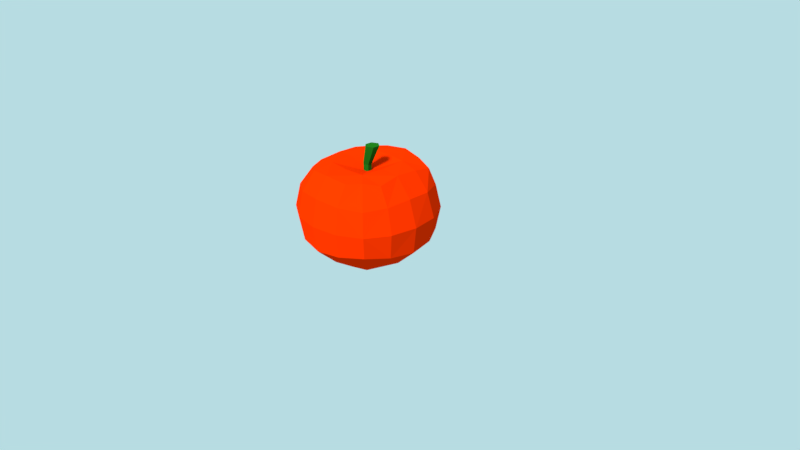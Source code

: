 # Source: apple.blend  (saved by Blender 2.78.0; exported with 4.5.12 LTS)
import bpy
from mathutils import Matrix  # noqa: F401  (used for matrix-valued properties, if any)

bpy.ops.wm.read_factory_settings(use_empty=True)
scene = bpy.context.scene
scene.name = 'Scene'

# ---- collections
col_collection_1 = bpy.data.collections.new('Collection 1'); scene.collection.children.link(col_collection_1)

# ---- materials (node trees are filled in below, after node groups)
mat_material_001 = bpy.data.materials.new('Material.001')
mat_material_001.alpha_threshold = 0.0
mat_material_001.roughness = 0.5
mat_material_002 = bpy.data.materials.new('Material.002')
mat_material_002.alpha_threshold = 0.0
mat_material_002.roughness = 0.5

# ---- material node trees
mat_material_001.use_nodes = True; mat_material_001.node_tree.nodes.clear()
_N = mat_material_001.node_tree.nodes; _L = mat_material_001.node_tree.links
n0 = _N.new('ShaderNodeOutputMaterial'); n0.name = 'Material Output'; n0.location = (300, 300)
n1 = _N.new('ShaderNodeBsdfDiffuse'); n1.name = 'Diffuse BSDF'; n1.location = (10, 300)
n1.inputs[0].default_value = (0.8, 0.02474, 0.0, 1.0)
_L.new(n1.outputs[0], n0.inputs[0])
n0.is_active_output = True
mat_material_002.use_nodes = True; mat_material_002.node_tree.nodes.clear()
_N = mat_material_002.node_tree.nodes; _L = mat_material_002.node_tree.links
n0 = _N.new('ShaderNodeOutputMaterial'); n0.name = 'Material Output'; n0.location = (300, 300)
n1 = _N.new('ShaderNodeBsdfDiffuse'); n1.name = 'Diffuse BSDF'; n1.location = (10, 300)
n1.inputs[0].default_value = (0.009987, 0.1237, 0.006901, 1.0)
_L.new(n1.outputs[0], n0.inputs[0])
n0.is_active_output = True

# ---- world
world_world = bpy.data.worlds.new('World'); scene.world = world_world
world_world.use_nodes = True; world_world.node_tree.nodes.clear()
_N = world_world.node_tree.nodes; _L = world_world.node_tree.links
n0 = _N.new('ShaderNodeOutputWorld'); n0.name = 'World Output'; n0.location = (300, 300)
n1 = _N.new('ShaderNodeBackground'); n1.name = 'Background'; n1.location = (10, 300)
n1.inputs[0].default_value = (0.4762, 0.7181, 0.7613, 1.0)
_L.new(n1.outputs[0], n0.inputs[0])
n0.is_active_output = True
world_world.color = (0.05088, 0.05088, 0.05088)
world_world.use_sun_shadow = False
world_world.sun_shadow_jitter_overblur = 0.0
world_world.cycles.sampling_method = 'MANUAL'

# ---- cameras
cam_camera = bpy.data.cameras.new('Camera')
cam_camera.clip_end = 100.0
cam_camera.lens = 35.0
cam_camera.sensor_width = 32.0
cam_camera.sensor_height = 18.0
cam_camera.ortho_scale = 7.314
cam_camera.dof.focus_distance = 0.0

# ---- lights
light_lamp = bpy.data.lights.new('Lamp', 'SUN')
light_lamp.color = (0.9699, 1.0, 1.0)
light_lamp.transmission_factor = 0.0
light_lamp.cutoff_distance = 30.0
light_lamp.angle = 0.1993
light_lamp.energy = 5.0
light_lamp.shadow_buffer_clip_start = 1.001
light_lamp.shadow_soft_size = 0.1
light_lamp.shadow_cascade_max_distance = 1000.0

# ---- meshes
me_cube_001 = bpy.data.meshes.new('Cube.001')
me_cube_001.from_pydata([(-0.7639, -0.3264, -0.3264), (-0.7162, -0.3264, 0.316), (-0.7162, 0.3264, 0.316), (-0.7639, 0.3264, -0.3264), (-0.3264, 0.7639, -0.3264), (-0.3264, 0.7639, 0.3264), (0.3264, 0.7639, 0.3264), (0.3264, 0.7639, -0.3264), (0.7639, 0.3264, -0.3264), (0.7162, 0.3264, 0.316), (0.7162, -0.3264, 0.316), (0.7639, -0.3264, -0.3264), (0.3264, -0.7639, -0.3264), (0.3264, -0.7639, 0.3264), (-0.3264, -0.7639, 0.3264), (-0.3264, -0.7639, -0.3264), (-0.3264, 0.3264, -0.665), (0.3264, 0.3264, -0.665), (0.3264, -0.3264, -0.665), (-0.3264, -0.3264, -0.665), (0.2787, 0.3264, 0.595), (-0.2787, 0.3264, 0.595), (-0.2787, -0.3264, 0.595), (0.2787, -0.3264, 0.595), (-0.8075, -0.3507, -0.002591), (-0.748, 0.0, 0.3351), (-0.8075, 0.3507, -0.002591), (-0.8194, 0.0, -0.3507), (-0.3507, 0.8194, 0.0), (0.0, 0.8194, 0.3507), (0.3507, 0.8194, 0.0), (0.0, 0.8194, -0.3507), (0.8075, 0.3507, -0.002591), (0.748, 0.0, 0.3351), (0.8075, -0.3507, -0.002591), (0.8194, 0.0, -0.3507), (0.3507, -0.8194, 0.0), (0.0, -0.8194, 0.3507), (-0.3507, -0.8194, 0.0), (0.0, -0.8194, -0.3507), (0.0, 0.3507, -0.6711), (0.3507, 0.0, -0.6711), (0.0, -0.3507, -0.6711), (-0.3507, 0.0, -0.6711), (0.0, 0.3507, 0.5923), (-0.2792, 0.0, 0.5819), (0.0, -0.3507, 0.5923), (0.2792, 0.0, 0.5819), (-0.5074, 0.2559, -0.5726), (-0.5074, -0.2559, -0.5726), (-0.599, -0.599, -0.3021), (-0.587, -0.599, 0.2995), (-0.5275, -0.3021, 0.5517), (-0.5633, 0.2841, 0.5519), (-0.587, 0.599, 0.2995), (-0.599, 0.599, -0.3021), (0.2559, 0.5074, -0.5726), (-0.2559, 0.5074, -0.5726), (-0.2902, 0.599, 0.5646), (0.2902, 0.599, 0.5646), (0.587, 0.599, 0.2995), (0.599, 0.599, -0.3021), (0.5074, -0.2559, -0.5726), (0.5074, 0.2559, -0.5726), (0.5275, 0.3021, 0.5517), (0.5665, -0.2952, 0.5375), (0.587, -0.599, 0.2995), (0.599, -0.599, -0.3021), (-0.2559, -0.5074, -0.5726), (0.2559, -0.5074, -0.5726), (0.2902, -0.599, 0.5646), (-0.2902, -0.599, 0.5646), (-0.8606, 0.0, -0.003887), (0.0, 0.8785, 0.0), (0.8606, 0.0, -0.003887), (0.0, -0.8785, 0.0), (0.0, 0.0, -0.6035), (0.0, 0.0, 0.473), (-0.5449, 0.0, -0.5996), (-0.6403, -0.6432, -0.0006478), (-0.536, 0.0, 0.5723), (-0.6403, 0.6432, -0.0006478), (0.0, 0.5449, -0.5996), (0.0, 0.6432, 0.5943), (0.6403, 0.6432, -0.0006478), (0.5449, 0.0, -0.5996), (0.536, 0.0, 0.5723), (0.6403, -0.6432, -0.0006478), (0.0, -0.5449, -0.5996), (0.0, -0.6432, 0.5943), (-0.4314, -0.4314, -0.5082), (-0.4422, -0.5043, 0.5406), (-0.4314, 0.4314, -0.5082), (-0.4301, 0.4587, 0.5608), (0.4314, -0.4314, -0.5082), (0.4301, -0.4587, 0.5704), (0.4314, 0.4314, -0.5082), (0.4979, 0.5651, 0.4985), (0.1009, 0.09042, 0.8381), (0.1751, 0.041, 0.8381), (0.0, 0.05012, 0.4772), (0.001916, 0.05496, 0.5769), (0.04341, 0.02506, 0.4772), (0.04828, 0.02578, 0.572), (0.04341, -0.02506, 0.4772), (0.04636, -0.02918, 0.5726), (-4.382e-09, -0.05012, 0.4772), (-0.001916, -0.05496, 0.578), (-0.04341, -0.02506, 0.4772), (-0.04828, -0.02578, 0.5828), (-0.04341, 0.02506, 0.4772), (-0.04636, 0.02918, 0.5823), (0.1701, -0.04883, 0.8381), (0.09094, -0.08925, 0.8381), (0.01682, -0.03983, 0.8381), (0.02182, 0.05, 0.8381)], [], [(0, 24, 72, 27), (0, 27, 78, 49), (0, 49, 90, 50), (0, 50, 79, 24), (1, 25, 72, 24), (1, 24, 79, 51), (1, 51, 91, 52), (1, 52, 80, 25), (2, 26, 72, 25), (2, 25, 80, 53), (2, 53, 93, 54), (2, 54, 81, 26), (3, 27, 72, 26), (3, 26, 81, 55), (3, 55, 92, 48), (3, 48, 78, 27), (4, 28, 73, 31), (4, 31, 82, 57), (4, 57, 92, 55), (4, 55, 81, 28), (5, 29, 73, 28), (5, 28, 81, 54), (5, 54, 93, 58), (5, 58, 83, 29), (6, 30, 73, 29), (6, 29, 83, 59), (6, 59, 97, 60), (6, 60, 84, 30), (7, 31, 73, 30), (7, 30, 84, 61), (7, 61, 96, 56), (7, 56, 82, 31), (8, 32, 74, 35), (8, 35, 85, 63), (8, 63, 96, 61), (8, 61, 84, 32), (9, 33, 74, 32), (9, 32, 84, 60), (9, 60, 97, 64), (9, 64, 86, 33), (10, 34, 74, 33), (10, 33, 86, 65), (10, 65, 95, 66), (10, 66, 87, 34), (11, 35, 74, 34), (11, 34, 87, 67), (11, 67, 94, 62), (11, 62, 85, 35), (12, 36, 75, 39), (12, 39, 88, 69), (12, 69, 94, 67), (12, 67, 87, 36), (13, 37, 75, 36), (13, 36, 87, 66), (13, 66, 95, 70), (13, 70, 89, 37), (14, 38, 75, 37), (14, 37, 89, 71), (14, 71, 91, 51), (14, 51, 79, 38), (15, 39, 75, 38), (15, 38, 79, 50), (15, 50, 90, 68), (15, 68, 88, 39), (16, 40, 76, 43), (16, 43, 78, 48), (16, 48, 92, 57), (16, 57, 82, 40), (17, 41, 76, 40), (17, 40, 82, 56), (17, 56, 96, 63), (17, 63, 85, 41), (18, 42, 76, 41), (18, 41, 85, 62), (18, 62, 94, 69), (18, 69, 88, 42), (19, 43, 76, 42), (19, 42, 88, 68), (19, 68, 90, 49), (19, 49, 78, 43), (20, 44, 77, 47), (20, 47, 86, 64), (20, 64, 97, 59), (20, 59, 83, 44), (21, 45, 77, 44), (21, 44, 83, 58), (21, 58, 93, 53), (21, 53, 80, 45), (22, 46, 77, 45), (22, 45, 80, 52), (22, 52, 91, 71), (22, 71, 89, 46), (23, 47, 77, 46), (23, 46, 89, 70), (23, 70, 95, 65), (23, 65, 86, 47), (107, 105, 112, 113), (100, 101, 103, 102), (103, 101, 98, 99), (102, 103, 105, 104), (101, 111, 115, 98), (104, 105, 107, 106), (105, 103, 99, 112), (106, 107, 109, 108), (109, 107, 113, 114), (111, 109, 114, 115), (108, 109, 111, 110), (110, 111, 101, 100), (99, 98, 115, 114, 113, 112)])
me_cube_001.polygons.foreach_set('material_index', [0, 0, 0, 0, 0, 0, 0, 0, 0, 0, 0, 0, 0, 0, 0, 0, 0, 0, 0, 0, 0, 0, 0, 0, 0, 0, 0, 0, 0, 0, 0, 0, 0, 0, 0, 0, 0, 0, 0, 0, 0, 0, 0, 0, 0, 0, 0, 0, 0, 0, 0, 0, 0, 0, 0, 0, 0, 0, 0, 0, 0, 0, 0, 0, 0, 0, 0, 0, 0, 0, 0, 0, 0, 0, 0, 0, 0, 0, 0, 0, 0, 0, 0, 0, 0, 0, 0, 0, 0, 0, 0, 0, 0, 0, 0, 0, 1, 1, 1, 1, 1, 1, 1, 1, 1, 1, 1, 1, 1])
me_cube_001.materials.append(mat_material_001)
me_cube_001.materials.append(mat_material_002)
me_cube_001.use_remesh_preserve_volume = False
me_cube_001.use_remesh_preserve_attributes = False
me_cube_001.use_mirror_vertex_groups = False
me_cube_001.update()

# ---- objects
ob_cube = bpy.data.objects.new('Cube', me_cube_001)
ob_lamp = bpy.data.objects.new('Lamp', light_lamp)
ob_camera = bpy.data.objects.new('Camera', cam_camera)

# ---- transforms, parenting, visibility, modifiers, constraints
ob_cube.location = (-0.00137, 0.0, 0.6834)
ob_cube.lineart.crease_threshold = 0.0
ob_lamp.location = (0.8336, -4.728, 5.904)
ob_lamp.rotation_euler = (0.5342, -0.5836, 1.018)
ob_lamp.lock_rotations_4d = False
ob_lamp.empty_display_type = 'ARROWS'
ob_lamp.color = (0.0, 0.0, 0.0, 0.0)
ob_lamp.lineart.crease_threshold = 0.0
ob_camera.location = (7.481, -6.508, 5.344)
ob_camera.rotation_euler = (1.109, 0.0, 0.8149)
ob_camera.lock_rotations_4d = False
ob_camera.empty_display_type = 'ARROWS'
ob_camera.color = (0.0, 0.0, 0.0, 0.0)
ob_camera.display_type = 'WIRE'
ob_camera.lineart.crease_threshold = 0.0

# ---- collection membership
col_collection_1.objects.link(ob_cube)
col_collection_1.objects.link(ob_lamp)
col_collection_1.objects.link(ob_camera)

# ---- scene / render settings (as saved in the file)
scene.camera = ob_camera
scene.frame_start = 1; scene.frame_end = 250; scene.frame_set(1)
scene.render.engine = 'CYCLES'
scene.render.resolution_percentage = 50
scene.render.dither_intensity = 0.0
scene.cycles.use_denoising = False
scene.cycles.samples = 128
scene.cycles.sampling_pattern = 'TABULATED_SOBOL'
scene.cycles.light_sampling_threshold = 0.0
scene.cycles.use_adaptive_sampling = False
scene.cycles.use_light_tree = False
scene.cycles.blur_glossy = 0.0
scene.cycles.sample_clamp_indirect = 0.0
scene.view_settings.view_transform = 'Standard'
bpy.context.view_layer.update()

